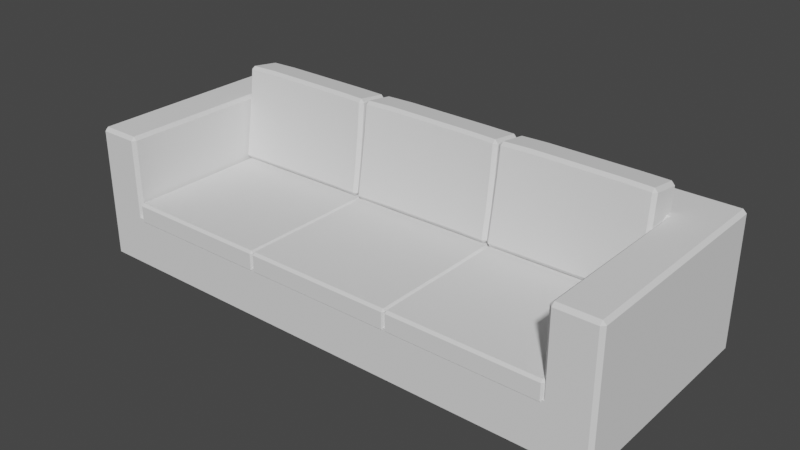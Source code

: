 # Source: bank.blend  (saved by Blender 2.92.15; exported with 4.5.12 LTS)
import bpy
from mathutils import Matrix  # noqa: F401  (used for matrix-valued properties, if any)

bpy.ops.wm.read_factory_settings(use_empty=True)
scene = bpy.context.scene
scene.name = 'Scene'

# ---- collections
col_collection = bpy.data.collections.new('Collection'); scene.collection.children.link(col_collection)

# ---- node groups
ng_auto_smooth = bpy.data.node_groups.new('Auto Smooth', 'GeometryNodeTree')
_s = ng_auto_smooth.interface.new_socket(name='Geometry', in_out='OUTPUT', socket_type='NodeSocketGeometry')
_s = ng_auto_smooth.interface.new_socket(name='Geometry', in_out='INPUT', socket_type='NodeSocketGeometry')
_s = ng_auto_smooth.interface.new_socket(name='Angle', in_out='INPUT', socket_type='NodeSocketFloat')
_s.subtype = 'ANGLE'
_s.min_value = 0.0
_s.max_value = 3.142
ng_auto_smooth.is_modifier = True
_N = ng_auto_smooth.nodes; _L = ng_auto_smooth.links
n0 = _N.new('NodeGroupOutput'); n0.name = 'Group Output'; n0.location = (480, -100)
n1 = _N.new('NodeGroupInput'); n1.name = 'Group Input'; n1.location = (-420, -300)
n2 = _N.new('NodeGroupInput'); n2.name = 'Group Input.001'; n2.location = (-60, -100)
n3 = _N.new('GeometryNodeSetShadeSmooth'); n3.name = 'Set Shade Smooth'; n3.location = (120, -100)
n3.domain = 'EDGE'
n4 = _N.new('GeometryNodeSetShadeSmooth'); n4.name = 'Set Shade Smooth.001'; n4.location = (300, -100)
n5 = _N.new('GeometryNodeInputMeshEdgeAngle'); n5.name = 'Edge Angle'; n5.location = (-420, -220)
n6 = _N.new('GeometryNodeInputEdgeSmooth'); n6.name = 'Is Edge Smooth'; n6.location = (-60, -160)
n7 = _N.new('GeometryNodeInputShadeSmooth'); n7.name = 'Is Face Smooth'; n7.location = (-240, -340)
n8 = _N.new('FunctionNodeBooleanMath'); n8.name = 'Boolean Math'; n8.location = (-60, -220)
n9 = _N.new('FunctionNodeCompare'); n9.name = 'Compare'; n9.location = (-240, -180)
n9.operation = 'LESS_EQUAL'
_L.new(n5.outputs[0], n9.inputs[0])
_L.new(n4.outputs[0], n0.inputs[0])
_L.new(n1.outputs[1], n9.inputs[1])
_L.new(n9.outputs[0], n8.inputs[0])
_L.new(n7.outputs[0], n8.inputs[1])
_L.new(n2.outputs[0], n3.inputs[0])
_L.new(n6.outputs[0], n3.inputs[1])
_L.new(n3.outputs[0], n4.inputs[0])
_L.new(n8.outputs[0], n3.inputs[2])
n0.is_active_output = True

# ---- world
world_world = bpy.data.worlds.new('World'); scene.world = world_world
world_world.use_nodes = True; world_world.node_tree.nodes.clear()
_N = world_world.node_tree.nodes; _L = world_world.node_tree.links
n0 = _N.new('ShaderNodeOutputWorld'); n0.name = 'World Output'; n0.location = (300, 300)
n1 = _N.new('ShaderNodeBackground'); n1.name = 'Background'; n1.location = (10, 300)
n1.inputs[0].default_value = (0.05088, 0.05088, 0.05088, 1.0)
_L.new(n1.outputs[0], n0.inputs[0])
n0.is_active_output = True
world_world.color = (0.05088, 0.05088, 0.05088)
world_world.use_sun_shadow = False
world_world.sun_shadow_jitter_overblur = 0.0

# ---- meshes
me_circle = bpy.data.meshes.new('Circle')
me_circle.from_pydata([(-1.996, -0.602, 0.2), (-2.112, -0.7171, 0.2), (-1.996, -0.8322, 0.2), (-1.881, -0.7171, 0.2), (-1.996, -0.602, -0.02), (-2.112, -0.7171, -0.02), (-1.996, -0.8322, -0.02), (-1.881, -0.7171, -0.02), (1.996, -0.602, 0.2), (2.112, -0.7171, 0.2), (1.996, -0.8322, 0.2), (1.881, -0.7171, 0.2), (1.996, -0.602, -0.02), (2.112, -0.7171, -0.02), (1.996, -0.8322, -0.02), (1.881, -0.7171, -0.02), (-1.996, 0.602, 0.2), (-2.112, 0.7171, 0.2), (-1.996, 0.8322, 0.2), (-1.881, 0.7171, 0.2), (-1.996, 0.602, -0.02), (-2.112, 0.7171, -0.02), (-1.996, 0.8322, -0.02), (-1.881, 0.7171, -0.02), (1.996, 0.602, 0.2), (2.112, 0.7171, 0.2), (1.996, 0.8322, 0.2), (1.881, 0.7171, 0.2), (1.996, 0.602, -0.02), (2.112, 0.7171, -0.02), (1.996, 0.8322, -0.02), (1.881, 0.7171, -0.02), (2.0, 1.0, 0.6), (2.0, 0.5, 0.1), (2.4, 0.5, 0.6), (2.0, -0.97, 0.1), (2.0, -1.0, 0.13), (2.0, -0.97, 0.63), (1.97, -0.97, 0.6), (2.03, -1.0, 0.57), (2.0, 1.0, 0.13), (2.0, 0.97, 0.1), (2.0, 0.47, 0.63), (1.97, 0.5, 0.63), (1.97, 0.47, 0.6), (2.37, 1.0, 0.6), (2.4, 0.97, 0.6), (2.37, 1.0, 0.13), (2.4, 0.97, 0.13), (2.37, 0.97, 0.1), (2.4, 0.5, 0.13), (2.37, 0.5, 0.1), (2.4, -0.97, 0.6), (2.37, -1.0, 0.6), (2.37, -1.0, 0.13), (2.37, -0.97, 0.1), (2.4, -0.97, 0.13), (2.0, 0.47, 1.269), (2.03, 0.53, 1.299), (1.97, 0.5, 1.269), (2.0, -0.97, 1.27), (2.03, -1.0, 1.27), (2.03, -0.97, 1.3), (2.4, 0.5, 1.269), (2.37, 0.5, 1.299), (2.4, -0.97, 1.27), (2.37, -0.97, 1.3), (2.37, -1.0, 1.27), (2.0, 1.0, 1.268), (2.0, 0.97, 1.298), (2.37, 0.97, 1.298), (2.4, 0.97, 1.268), (2.37, 1.0, 1.268), (-2.0, 1.0, 0.6), (-2.0, 0.5, 0.1), (-2.4, 0.5, 0.6), (-2.0, -0.97, 0.1), (-2.0, -1.0, 0.13), (-2.0, -0.97, 0.63), (-1.97, -0.97, 0.6), (-2.03, -1.0, 0.57), (-2.0, 1.0, 0.13), (-2.0, 0.97, 0.1), (-2.0, 0.47, 0.63), (-1.97, 0.5, 0.63), (-1.97, 0.47, 0.6), (-2.37, 1.0, 0.6), (-2.4, 0.97, 0.6), (-2.37, 1.0, 0.13), (-2.4, 0.97, 0.13), (-2.37, 0.97, 0.1), (-2.4, 0.5, 0.13), (-2.37, 0.5, 0.1), (-2.4, -0.97, 0.6), (-2.37, -1.0, 0.6), (-2.37, -1.0, 0.13), (-2.37, -0.97, 0.1), (-2.4, -0.97, 0.13), (-2.0, 0.47, 1.269), (-2.03, 0.53, 1.299), (-1.97, 0.5, 1.269), (-2.0, -0.97, 1.27), (-2.03, -1.0, 1.27), (-2.03, -0.97, 1.3), (-2.4, 0.5, 1.269), (-2.37, 0.5, 1.299), (-2.4, -0.97, 1.27), (-2.37, -0.97, 1.3), (-2.37, -1.0, 1.27), (-2.0, 1.0, 1.268), (-2.0, 0.97, 1.298), (-2.37, 0.97, 1.298), (-2.4, 0.97, 1.268), (-2.37, 1.0, 1.268), (-1.976, -0.9871, 0.5325), (-1.976, -1.008, 0.5536), (-1.994, -0.9871, 0.5536), (-1.976, -1.008, 0.6978), (-1.976, -0.9871, 0.7188), (-1.994, -0.9871, 0.6978), (-1.976, 0.5201, 0.5325), (-1.994, 0.5201, 0.5536), (-1.976, 0.5201, 0.7188), (-1.994, 0.5201, 0.6978), (-0.6736, -0.9871, 0.5325), (-0.6552, -0.9871, 0.5536), (-0.6736, -1.008, 0.5536), (-0.6736, -0.9871, 0.7188), (-0.6736, -1.008, 0.6978), (-0.6552, -0.9871, 0.6978), (-0.6552, 0.5201, 0.5536), (-0.6736, 0.5201, 0.7188), (-0.6552, 0.5201, 0.6978), (-1.976, 0.1433, 0.5322), (-1.976, -0.2335, 0.5308), (-1.976, -0.6103, 0.5322), (-1.994, -0.6103, 0.5534), (-1.994, -0.2335, 0.5522), (-1.994, 0.1433, 0.5534), (-1.976, -0.6103, 0.7183), (-1.976, -0.2335, 0.7165), (-1.976, 0.1433, 0.7183), (-1.994, 0.1433, 0.6975), (-1.994, -0.2335, 0.696), (-1.994, -0.6103, 0.6975), (-0.6552, 0.1433, 0.5534), (-0.6552, -0.2335, 0.5522), (-0.6552, -0.6103, 0.5534), (-0.6736, 0.1433, 0.7183), (-0.6736, -0.2335, 0.7165), (-0.6736, -0.6103, 0.7183), (-0.6552, -0.6103, 0.6975), (-0.6552, -0.2335, 0.696), (-0.6552, 0.1433, 0.6975), (-1.65, 0.5201, 0.7184), (-0.9991, 0.5201, 0.7184), (-1.65, -0.9871, 0.5323), (-0.9991, -0.9871, 0.5323), (-0.9991, -1.008, 0.5534), (-1.65, -1.008, 0.5534), (-0.9991, -0.9871, 0.7184), (-1.65, -0.9871, 0.7184), (-1.65, -1.008, 0.6975), (-0.9991, -1.008, 0.6975), (-1.65, 0.1433, 0.7089), (-0.9991, 0.1433, 0.7089), (-1.65, -0.2335, 0.7021), (-0.9991, -0.2335, 0.7021), (-1.65, -0.6103, 0.7089), (-0.9991, -0.6103, 0.7089), (-0.6397, -0.9871, 0.5325), (-0.6397, -1.008, 0.5536), (-0.6581, -0.9871, 0.5536), (-0.6397, -1.008, 0.6978), (-0.6397, -0.9871, 0.7188), (-0.6581, -0.9871, 0.6978), (-0.6581, 0.5201, 0.5536), (-0.6397, 0.5201, 0.7188), (-0.6581, 0.5201, 0.6978), (0.6623, -0.9871, 0.5325), (0.6807, -0.9871, 0.5536), (0.6623, -1.008, 0.5536), (0.6623, -0.9871, 0.7188), (0.6623, -1.008, 0.6978), (0.6807, -0.9871, 0.6978), (0.6807, 0.5201, 0.5536), (0.6623, 0.5201, 0.7188), (0.6807, 0.5201, 0.6978), (-0.6581, -0.6103, 0.5534), (-0.6581, -0.2335, 0.5522), (-0.6581, 0.1433, 0.5534), (-0.6397, -0.6103, 0.7183), (-0.6397, -0.2335, 0.7165), (-0.6397, 0.1433, 0.7183), (-0.6581, 0.1433, 0.6975), (-0.6581, -0.2335, 0.696), (-0.6581, -0.6103, 0.6975), (0.6807, 0.1433, 0.5534), (0.6807, -0.2335, 0.5522), (0.6807, -0.6103, 0.5534), (0.6623, 0.1433, 0.7183), (0.6623, -0.2335, 0.7165), (0.6623, -0.6103, 0.7183), (0.6807, -0.6103, 0.6975), (0.6807, -0.2335, 0.696), (0.6807, 0.1433, 0.6975), (-0.3142, 0.5201, 0.7184), (0.3368, 0.5201, 0.7184), (-0.3142, -0.9871, 0.5323), (0.3368, -0.9871, 0.5323), (0.3368, -1.008, 0.5534), (-0.3142, -1.008, 0.5534), (0.3368, -0.9871, 0.7184), (-0.3142, -0.9871, 0.7184), (-0.3142, -1.008, 0.6975), (0.3368, -1.008, 0.6975), (-0.3142, 0.1433, 0.7089), (0.3368, 0.1433, 0.7089), (-0.3142, -0.2335, 0.7021), (0.3368, -0.2335, 0.7021), (-0.3142, -0.6103, 0.7089), (0.3368, -0.6103, 0.7089), (0.6962, -0.9871, 0.5325), (0.6962, -1.008, 0.5536), (0.6778, -0.9871, 0.5536), (0.6962, -1.008, 0.6978), (0.6962, -0.9871, 0.7188), (0.6778, -0.9871, 0.6978), (0.6778, 0.5201, 0.5536), (0.6962, 0.5201, 0.7188), (0.6778, 0.5201, 0.6978), (1.998, -0.9871, 0.5325), (2.017, -0.9871, 0.5536), (1.998, -1.008, 0.5536), (1.998, -0.9871, 0.7188), (1.998, -1.008, 0.6978), (2.017, -0.9871, 0.6978), (1.998, 0.5201, 0.5325), (1.998, 0.5412, 0.5536), (2.017, 0.5201, 0.5536), (1.998, 0.5201, 0.7188), (2.017, 0.5201, 0.6978), (1.998, 0.5412, 0.6978), (0.6778, -0.6103, 0.5534), (0.6778, -0.2335, 0.5522), (0.6778, 0.1433, 0.5534), (0.6962, -0.6103, 0.7183), (0.6962, -0.2335, 0.7165), (0.6962, 0.1433, 0.7183), (0.6778, 0.1433, 0.6975), (0.6778, -0.2335, 0.696), (0.6778, -0.6103, 0.6975), (1.998, -0.6103, 0.5322), (1.998, -0.2335, 0.5308), (1.998, 0.1433, 0.5322), (2.017, 0.1433, 0.5534), (2.017, -0.2335, 0.5522), (2.017, -0.6103, 0.5534), (1.998, 0.1433, 0.7183), (1.998, -0.2335, 0.7165), (1.998, -0.6103, 0.7183), (2.017, -0.6103, 0.6975), (2.017, -0.2335, 0.696), (2.017, 0.1433, 0.6975), (1.022, 0.5201, 0.7184), (1.673, 0.5201, 0.7184), (1.022, -0.9871, 0.5323), (1.673, -0.9871, 0.5323), (1.673, -1.008, 0.5534), (1.022, -1.008, 0.5534), (1.673, -0.9871, 0.7184), (1.022, -0.9871, 0.7184), (1.022, -1.008, 0.6975), (1.673, -1.008, 0.6975), (1.022, 0.1433, 0.7089), (1.673, 0.1433, 0.7089), (1.022, -0.2335, 0.7021), (1.673, -0.2335, 0.7021), (1.022, -0.6103, 0.7089), (1.673, -0.6103, 0.7089), (0.3995, 0.5321, 0.6863), (-0.3973, 0.5233, 0.6871), (-0.6623, 0.5625, 0.9671), (0.6646, 0.5702, 0.966), (0.401, 0.3128, 1.291), (0.4016, 0.2759, 1.011), (-0.3959, 0.3109, 1.294), (-0.3962, 0.2663, 1.013), (-0.3964, 0.6163, 1.25), (0.4, 0.617, 1.248), (1.735, 0.5321, 0.6863), (0.9382, 0.5233, 0.6871), (0.6733, 0.5625, 0.9671), (2.0, 0.5702, 0.966), (1.737, 0.3128, 1.291), (1.737, 0.2759, 1.011), (0.9396, 0.3109, 1.294), (0.9394, 0.2663, 1.013), (0.9391, 0.6163, 1.25), (1.736, 0.617, 1.248), (-0.9452, 0.5321, 0.6863), (-1.742, 0.5233, 0.6871), (-2.007, 0.5625, 0.9671), (-0.6801, 0.5702, 0.966), (-0.9437, 0.3128, 1.291), (-0.9431, 0.2759, 1.011), (-1.741, 0.3109, 1.294), (-1.741, 0.2663, 1.013), (-1.741, 0.6163, 1.25), (-0.9447, 0.617, 1.248), (-0.6624, 0.2406, 0.755), (-0.6325, 0.2365, 0.7256), (-0.6324, 0.2116, 0.7593), (-0.6321, 0.3265, 1.541), (-0.6321, 0.3599, 1.567), (-0.6621, 0.3547, 1.537), (-0.6326, 0.5194, 0.6864), (-0.6625, 0.5235, 0.7159), (-0.6622, 0.6055, 1.501), (-0.6323, 0.6104, 1.531), (-0.6323, 0.6364, 1.497), (0.6347, 0.2485, 0.7251), (0.6647, 0.2524, 0.7547), (0.6348, 0.2234, 0.7588), (0.6636, 0.3514, 1.535), (0.6334, 0.3557, 1.565), (0.6336, 0.323, 1.539), (0.6642, 0.5328, 0.7158), (0.6341, 0.5288, 0.6862), (0.6332, 0.6338, 1.496), (0.6331, 0.6074, 1.53), (0.6633, 0.6033, 1.5), (-0.3967, 0.6194, 1.533), (-0.3967, 0.6456, 1.499), (0.3987, 0.6409, 1.497), (0.3987, 0.6141, 1.531), (-0.3971, 0.2427, 0.7265), (-0.3969, 0.2186, 0.7602), (0.4005, 0.2296, 0.759), (0.4003, 0.2539, 0.7254), (0.3992, 0.366, 1.566), (0.3994, 0.3338, 1.541), (-0.3963, 0.3385, 1.543), (-0.3964, 0.3715, 1.569), (-0.6321, 0.2538, 1.011), (-0.6621, 0.2819, 1.007), (-0.6619, 0.3243, 1.287), (-0.6319, 0.2964, 1.292), (-0.6621, 0.5742, 1.252), (-0.6321, 0.6053, 1.248), (0.6342, 0.6067, 1.246), (0.6642, 0.5757, 1.25), (0.6349, 0.2983, 1.289), (0.6648, 0.3261, 1.285), (0.6653, 0.2911, 1.005), (0.6355, 0.263, 1.009), (0.6731, 0.2406, 0.755), (0.703, 0.2365, 0.7256), (0.7031, 0.2116, 0.7593), (0.7035, 0.3265, 1.541), (0.7034, 0.3599, 1.567), (0.6735, 0.3547, 1.537), (0.703, 0.5194, 0.6864), (0.673, 0.5235, 0.7159), (0.6733, 0.6055, 1.501), (0.7033, 0.6104, 1.531), (0.7032, 0.6364, 1.497), (1.97, 0.2485, 0.7251), (2.0, 0.2524, 0.7547), (1.97, 0.2234, 0.7588), (1.999, 0.3514, 1.535), (1.969, 0.3557, 1.565), (1.969, 0.323, 1.539), (2.0, 0.5328, 0.7158), (1.97, 0.5288, 0.6862), (1.969, 0.6338, 1.496), (1.969, 0.6074, 1.53), (1.999, 0.6033, 1.5), (0.9389, 0.6194, 1.533), (0.9389, 0.6456, 1.499), (1.734, 0.6409, 1.497), (1.734, 0.6141, 1.531), (0.9385, 0.2427, 0.7265), (0.9386, 0.2186, 0.7602), (1.736, 0.2296, 0.759), (1.736, 0.2539, 0.7254), (1.735, 0.366, 1.566), (1.735, 0.3338, 1.541), (0.9393, 0.3385, 1.543), (0.9392, 0.3715, 1.569), (0.7034, 0.2538, 1.011), (0.6735, 0.2819, 1.007), (0.6737, 0.3243, 1.287), (0.7036, 0.2964, 1.292), (0.6734, 0.5742, 1.252), (0.7034, 0.6053, 1.248), (1.97, 0.6067, 1.246), (2.0, 0.5757, 1.25), (1.97, 0.2983, 1.289), (2.0, 0.3261, 1.285), (2.001, 0.2911, 1.005), (1.971, 0.263, 1.009), (-2.007, 0.2406, 0.755), (-1.977, 0.2365, 0.7256), (-1.977, 0.2116, 0.7593), (-1.977, 0.3265, 1.541), (-1.977, 0.3599, 1.567), (-2.007, 0.3547, 1.537), (-1.977, 0.5194, 0.6864), (-2.007, 0.5235, 0.7159), (-2.007, 0.6055, 1.501), (-1.977, 0.6104, 1.531), (-1.977, 0.6364, 1.497), (-0.71, 0.2485, 0.7251), (-0.68, 0.2524, 0.7547), (-0.7099, 0.2234, 0.7588), (-0.6811, 0.3514, 1.535), (-0.7113, 0.3557, 1.565), (-0.7111, 0.323, 1.539), (-0.6805, 0.5328, 0.7158), (-0.7106, 0.5288, 0.6862), (-0.7115, 0.6338, 1.496), (-0.7116, 0.6074, 1.53), (-0.6815, 0.6033, 1.5), (-1.741, 0.6194, 1.533), (-1.741, 0.6456, 1.499), (-0.946, 0.6409, 1.497), (-0.9461, 0.6141, 1.531), (-1.742, 0.2427, 0.7265), (-1.742, 0.2186, 0.7602), (-0.9442, 0.2296, 0.759), (-0.9444, 0.2539, 0.7254), (-0.9455, 0.366, 1.566), (-0.9453, 0.3338, 1.541), (-1.741, 0.3385, 1.543), (-1.741, 0.3715, 1.569), (-1.977, 0.2538, 1.011), (-2.007, 0.2819, 1.007), (-2.007, 0.3243, 1.287), (-1.977, 0.2964, 1.292), (-2.007, 0.5742, 1.252), (-1.977, 0.6053, 1.248), (-0.7105, 0.6067, 1.246), (-0.6805, 0.5757, 1.25), (-0.7098, 0.2983, 1.289), (-0.6799, 0.3261, 1.285), (-0.6794, 0.2911, 1.005), (-0.7093, 0.263, 1.009)], [], [(3, 7, 4, 0), (1, 5, 6, 2), (9, 13, 12, 8), (2, 6, 7, 3), (8, 12, 15, 11), (10, 14, 13, 9), (17, 21, 20, 16), (11, 15, 14, 10), (16, 20, 23, 19), (18, 22, 21, 17), (24, 28, 29, 25), (19, 23, 22, 18), (27, 31, 28, 24), (25, 29, 30, 26), (26, 30, 31, 27), (33, 41, 49, 51), (35, 33, 51, 55), (39, 53, 67, 61), (85, 79, 38, 44), (69, 110, 99, 58), (59, 100, 84, 43), (64, 70, 69, 58), (52, 34, 63, 65), (32, 68, 72, 45), (73, 109, 68, 32), (42, 37, 60, 57), (40, 81, 73, 32), (35, 76, 74, 33), (58, 62, 66, 64), (40, 32, 45, 47), (33, 74, 82, 41), (34, 46, 71, 63), (50, 34, 52, 56), (166, 168, 169, 167), (48, 46, 34, 50), (37, 38, 39), (42, 43, 44), (47, 48, 49), (54, 55, 56), (57, 58, 59), (60, 61, 62), (65, 66, 67), (70, 71, 72), (44, 38, 37, 42), (82, 81, 40, 41), (79, 80, 39, 38), (43, 84, 85, 44), (68, 109, 110, 69), (46, 48, 47, 45), (51, 49, 48, 50), (53, 54, 56, 52), (55, 51, 50, 56), (40, 47, 49, 41), (54, 36, 35, 55), (57, 60, 62, 58), (64, 66, 65, 63), (61, 67, 66, 62), (42, 57, 59, 43), (67, 53, 52, 65), (60, 37, 39, 61), (70, 64, 63, 71), (45, 72, 71, 46), (69, 70, 72, 68), (99, 100, 59, 58), (77, 36, 39, 80), (39, 36, 54, 53), (74, 92, 90, 82), (76, 96, 92, 74), (80, 102, 108, 94), (105, 99, 110, 111), (93, 106, 104, 75), (73, 86, 113, 109), (83, 98, 101, 78), (99, 105, 107, 103), (81, 88, 86, 73), (75, 104, 112, 87), (91, 97, 93, 75), (89, 91, 75, 87), (78, 80, 79), (83, 85, 84), (88, 90, 89), (95, 97, 96), (98, 100, 99), (101, 103, 102), (106, 108, 107), (111, 113, 112), (85, 83, 78, 79), (87, 86, 88, 89), (92, 91, 89, 90), (94, 93, 97, 95), (96, 97, 91, 92), (81, 82, 90, 88), (95, 96, 76, 77), (98, 99, 103, 101), (105, 104, 106, 107), (102, 103, 107, 108), (83, 84, 100, 98), (108, 106, 93, 94), (101, 102, 80, 78), (111, 112, 104, 105), (86, 87, 112, 113), (110, 109, 113, 111), (80, 94, 95, 77), (159, 162, 117, 115), (147, 151, 129, 125), (168, 139, 118, 161), (138, 142, 123, 121), (114, 115, 116), (117, 118, 119), (124, 125, 126), (127, 128, 129), (135, 114, 116, 136), (115, 117, 119, 116), (141, 122, 123, 142), (150, 127, 129, 151), (128, 126, 125, 129), (157, 124, 126, 158), (161, 118, 117, 162), (131, 148, 153, 132), (148, 149, 152, 153), (149, 150, 151, 152), (118, 139, 144, 119), (139, 140, 143, 144), (140, 141, 142, 143), (120, 133, 138, 121), (133, 134, 137, 138), (134, 135, 136, 137), (116, 119, 144, 136), (136, 144, 143, 137), (137, 143, 142, 138), (154, 122, 141, 164), (164, 141, 140, 166), (166, 140, 139, 168), (130, 132, 153, 145), (145, 153, 152, 146), (146, 152, 151, 147), (149, 167, 169, 150), (164, 166, 167, 165), (148, 165, 167, 149), (154, 164, 165, 155), (131, 155, 165, 148), (160, 161, 162, 163), (127, 160, 163, 128), (156, 157, 158, 159), (114, 156, 159, 115), (168, 161, 160, 169), (150, 169, 160, 127), (162, 159, 158, 163), (126, 128, 163, 158), (218, 220, 221, 219), (211, 214, 173, 171), (199, 203, 184, 180), (220, 191, 174, 213), (190, 194, 178, 176), (170, 171, 172), (173, 174, 175), (179, 180, 181), (182, 183, 184), (171, 173, 175, 172), (193, 177, 178, 194), (202, 182, 184, 203), (183, 181, 180, 184), (209, 179, 181, 210), (213, 174, 173, 214), (186, 200, 205, 187), (200, 201, 204, 205), (201, 202, 203, 204), (174, 191, 196, 175), (191, 192, 195, 196), (192, 193, 194, 195), (172, 175, 196, 188), (188, 196, 195, 189), (189, 195, 194, 190), (206, 177, 193, 216), (216, 193, 192, 218), (218, 192, 191, 220), (185, 187, 205, 197), (197, 205, 204, 198), (198, 204, 203, 199), (201, 219, 221, 202), (216, 218, 219, 217), (200, 217, 219, 201), (206, 216, 217, 207), (186, 207, 217, 200), (212, 213, 214, 215), (182, 212, 215, 183), (208, 209, 210, 211), (170, 208, 211, 171), (220, 213, 212, 221), (202, 221, 212, 182), (214, 211, 210, 215), (181, 183, 215, 210), (276, 278, 279, 277), (269, 272, 225, 223), (257, 261, 236, 232), (278, 246, 226, 271), (245, 249, 230, 228), (222, 223, 224), (225, 226, 227), (231, 232, 233), (234, 235, 236), (237, 238, 239), (240, 241, 242), (223, 225, 227, 224), (248, 229, 230, 249), (241, 239, 238, 242), (254, 237, 239, 255), (260, 234, 236, 261), (235, 233, 232, 236), (267, 231, 233, 268), (271, 226, 225, 272), (240, 258, 263, 241), (258, 259, 262, 263), (259, 260, 261, 262), (231, 252, 257, 232), (252, 253, 256, 257), (253, 254, 255, 256), (226, 246, 251, 227), (246, 247, 250, 251), (247, 248, 249, 250), (224, 227, 251, 243), (243, 251, 250, 244), (244, 250, 249, 245), (264, 229, 248, 274), (274, 248, 247, 276), (276, 247, 246, 278), (239, 241, 263, 255), (255, 263, 262, 256), (256, 262, 261, 257), (259, 277, 279, 260), (274, 276, 277, 275), (258, 275, 277, 259), (264, 274, 275, 265), (240, 265, 275, 258), (270, 271, 272, 273), (234, 270, 273, 235), (266, 267, 268, 269), (222, 266, 269, 223), (278, 271, 270, 279), (260, 279, 270, 234), (272, 269, 268, 273), (233, 235, 273, 268), (0, 4, 5, 1), (36, 77, 76, 35), (332, 319, 314, 343), (332, 343, 340, 335), (289, 334, 329, 350), (346, 315, 318, 348), (330, 335, 340, 325), (349, 320, 333, 288), (352, 326, 341, 284), (341, 342, 286, 284), (280, 339, 336, 281), (337, 287, 344, 312), (346, 348, 282, 345), (351, 331, 324, 353), (285, 284, 286, 287), (338, 285, 287, 337), (327, 283, 354, 322), (280, 328, 321, 339), (356, 391, 292, 363), (286, 342, 313, 347), (323, 355, 285, 338), (355, 352, 284, 285), (316, 281, 336, 311), (287, 286, 347, 344), (378, 365, 360, 389), (379, 380, 299, 298), (299, 380, 375, 396), (392, 361, 364, 394), (376, 381, 386, 371), (395, 366, 379, 298), (398, 372, 387, 294), (387, 388, 296, 294), (383, 297, 390, 358), (382, 291, 290, 385), (397, 377, 370, 399), (296, 297, 295, 294), (373, 293, 400, 368), (297, 383, 384, 295), (392, 394, 292, 391), (378, 389, 386, 381), (290, 374, 367, 385), (402, 437, 302, 409), (296, 388, 359, 393), (399, 400, 293, 397), (369, 401, 295, 384), (401, 398, 294, 295), (362, 291, 382, 357), (297, 296, 393, 390), (424, 411, 406, 435), (425, 426, 309, 308), (309, 426, 421, 442), (438, 407, 410, 440), (422, 427, 432, 417), (441, 412, 425, 308), (444, 418, 433, 304), (433, 434, 306, 304), (429, 307, 436, 404), (428, 301, 300, 431), (443, 423, 416, 445), (306, 307, 305, 304), (419, 303, 446, 414), (307, 429, 430, 305), (438, 440, 302, 437), (424, 435, 432, 427), (300, 420, 413, 431), (306, 434, 405, 439), (415, 447, 305, 430), (447, 444, 304, 305), (408, 301, 428, 403), (307, 306, 439, 436), (333, 334, 289, 288), (310, 311, 312), (313, 314, 315), (318, 319, 320), (321, 322, 323), (324, 325, 326), (329, 330, 331), (443, 445, 446, 303), (356, 357, 358), (359, 360, 361), (364, 365, 366), (367, 368, 369), (370, 371, 372), (375, 376, 377), (351, 353, 354, 283), (402, 403, 404), (405, 406, 407), (410, 411, 412), (413, 414, 415), (416, 417, 418), (421, 422, 423), (316, 311, 310, 317), (347, 313, 315, 346), (314, 319, 318, 315), (335, 330, 329, 334), (321, 328, 327, 322), (330, 325, 324, 331), (355, 323, 322, 354), (339, 321, 323, 338), (343, 314, 313, 342), (319, 332, 333, 320), (332, 335, 334, 333), (311, 336, 337, 312), (336, 339, 338, 337), (325, 340, 341, 326), (340, 343, 342, 341), (312, 344, 345, 310), (344, 347, 346, 345), (320, 349, 348, 318), (331, 351, 350, 329), (326, 352, 353, 324), (352, 355, 354, 353), (362, 357, 356, 363), (393, 359, 361, 392), (360, 365, 364, 361), (381, 376, 375, 380), (367, 374, 373, 368), (376, 371, 370, 377), (401, 369, 368, 400), (385, 367, 369, 384), (389, 360, 359, 388), (365, 378, 379, 366), (378, 381, 380, 379), (357, 382, 383, 358), (382, 385, 384, 383), (371, 386, 387, 372), (386, 389, 388, 387), (358, 390, 391, 356), (390, 393, 392, 391), (366, 395, 394, 364), (377, 397, 396, 375), (372, 398, 399, 370), (398, 401, 400, 399), (408, 403, 402, 409), (439, 405, 407, 438), (406, 411, 410, 407), (427, 422, 421, 426), (413, 420, 419, 414), (422, 417, 416, 423), (447, 415, 414, 446), (431, 413, 415, 430), (435, 406, 405, 434), (411, 424, 425, 412), (424, 427, 426, 425), (403, 428, 429, 404), (428, 431, 430, 429), (417, 432, 433, 418), (432, 435, 434, 433), (404, 436, 437, 402), (436, 439, 438, 437), (412, 441, 440, 410), (423, 443, 442, 421), (418, 444, 445, 416), (444, 447, 446, 445), (310, 345, 282, 317)])
me_circle.polygons.foreach_set('use_smooth', [0, 0, 0, 0, 0, 0, 0, 0, 0, 0, 0, 0, 0, 0, 0, 1, 1, 1, 1, 1, 1, 1, 1, 1, 1, 1, 1, 1, 1, 1, 1, 1, 1, 1, 1, 1, 1, 1, 1, 1, 1, 1, 1, 1, 1, 1, 1, 1, 1, 1, 1, 1, 1, 1, 1, 1, 1, 1, 1, 1, 1, 1, 1, 1, 1, 1, 1, 1, 1, 1, 1, 1, 1, 1, 1, 1, 1, 1, 1, 1, 1, 1, 1, 1, 1, 1, 1, 1, 1, 1, 1, 1, 1, 1, 1, 1, 1, 1, 1, 1, 1, 1, 1, 1, 1, 1, 1, 1, 1, 1, 1, 1, 1, 1, 1, 1, 1, 1, 1, 1, 1, 1, 1, 1, 1, 1, 1, 1, 1, 1, 1, 1, 1, 1, 1, 1, 1, 1, 1, 1, 1, 1, 1, 1, 1, 1, 1, 1, 1, 1, 1, 1, 1, 1, 1, 1, 1, 1, 1, 1, 1, 1, 1, 1, 1, 1, 1, 1, 1, 1, 1, 1, 1, 1, 1, 1, 1, 1, 1, 1, 1, 1, 1, 1, 1, 1, 1, 1, 1, 1, 1, 1, 1, 1, 1, 1, 1, 1, 1, 1, 1, 1, 1, 1, 1, 1, 1, 1, 1, 1, 1, 1, 1, 1, 1, 1, 1, 1, 1, 1, 1, 1, 1, 1, 1, 1, 1, 1, 1, 1, 1, 1, 1, 1, 1, 1, 1, 1, 1, 1, 1, 1, 0, 1, 1, 1, 1, 1, 1, 1, 1, 1, 1, 1, 1, 1, 1, 1, 1, 1, 1, 1, 1, 1, 1, 1, 1, 1, 1, 1, 1, 1, 1, 1, 1, 1, 1, 1, 1, 1, 1, 1, 1, 1, 1, 1, 1, 1, 1, 1, 1, 1, 1, 1, 1, 1, 1, 1, 1, 1, 1, 1, 1, 1, 1, 1, 1, 1, 1, 1, 1, 1, 1, 1, 1, 1, 1, 1, 1, 1, 1, 1, 1, 1, 1, 1, 1, 1, 1, 1, 1, 1, 1, 1, 1, 1, 1, 1, 1, 1, 1, 1, 1, 1, 1, 1, 1, 1, 1, 1, 1, 1, 1, 1, 1, 1, 1, 1, 1, 1, 1, 1, 1, 1, 1, 1, 1, 1, 1, 1, 1, 1, 1, 1, 1, 1, 1, 1, 1, 1, 1, 1, 1, 1, 1, 1, 1, 1, 1, 1, 1, 1, 1, 1, 1, 1, 1])
_uv = me_circle.uv_layers.new(name='UVMap')
_uv.uv.foreach_set('vector', [0.6673, 0.5477, 0.6673, 0.5744, 0.6475, 0.5744, 0.6475, 0.5477, 0.6278, 0.5477, 0.6278, 0.5744, 0.6081, 0.5744, 0.6081, 0.5477, 0.9307, 0.1184, 0.9574, 0.1184, 0.9574, 0.1381, 0.9307, 0.1381, 0.687, 0.5477, 0.687, 0.5744, 0.6673, 0.5744, 0.6673, 0.5477, 0.9307, 0.1381, 0.9574, 0.1381, 0.9574, 0.1579, 0.9307, 0.1579, 0.9307, 0.09866, 0.9574, 0.09866, 0.9574, 0.1184, 0.9307, 0.1184, 0.2351, 0.9068, 0.2618, 0.9068, 0.2618, 0.9265, 0.2351, 0.9265, 0.9307, 0.07893, 0.9574, 0.07893, 0.9574, 0.09866, 0.9307, 0.09866, 0.2351, 0.9265, 0.2618, 0.9265, 0.2618, 0.9463, 0.2351, 0.9463, 0.2351, 0.8871, 0.2618, 0.8871, 0.2618, 0.9068, 0.2351, 0.9068, 0.9307, 0.0592, 0.9574, 0.0592, 0.9574, 0.07893, 0.9307, 0.07893, 0.2351, 0.9463, 0.2618, 0.9463, 0.2618, 0.966, 0.2351, 0.966, 0.9307, 0.03947, 0.9574, 0.03947, 0.9574, 0.0592, 0.9307, 0.0592, 0.9307, 0.0, 0.9574, 0.0, 0.9574, 0.01973, 0.9307, 0.01973, 0.9307, 0.01973, 0.9574, 0.01973, 0.9574, 0.03947, 0.9307, 0.03947, 0.2921, 0.04484, 0.2351, 0.04484, 0.2351, 1.721e-07, 0.2921, 1.147e-07, 0.4702, 0.04484, 0.2921, 0.04484, 0.2921, 1.147e-07, 0.4702, 0.0, 0.7162, 0.6277, 0.7574, 0.6314, 0.7574, 0.7126, 0.7162, 0.7126, 0.2351, 0.7489, 0.2351, 0.5744, 0.7126, 0.5744, 0.7126, 0.7489, 0.2351, 0.04484, 0.2351, 0.5296, 0.1818, 0.5332, 0.1818, 0.0412, 0.8165, 0.7018, 0.8165, 0.2243, 0.894, 0.2243, 0.894, 0.7018, 0.1781, 2.868e-08, 0.2351, 2.868e-08, 0.2351, 0.04484, 0.1818, 0.0412, 0.8977, 0.7018, 0.8977, 0.8799, 0.8167, 0.8799, 0.8165, 0.7018, 0.5271, 0.5296, 0.6081, 0.5296, 0.6081, 0.5744, 0.5271, 0.5744, 0.5271, 0.04484, 0.6081, 0.04484, 0.6081, 0.5296, 0.5271, 0.5296, 0.8958, 8.963e-09, 0.8958, 0.1745, 0.8182, 0.1745, 0.8184, 0.0, 0.4702, 0.5296, 0.4702, 0.04484, 0.5271, 0.04484, 0.5271, 0.5296, 0.4702, 0.04484, 0.4702, 0.5296, 0.2921, 0.5296, 0.2921, 0.04484, 0.1818, 0.0412, 0.0, 0.0412, 7.17e-09, 0.0, 0.1781, 2.868e-08, 0.4702, 0.5296, 0.5271, 0.5296, 0.5271, 0.5744, 0.4702, 0.5744, 0.2921, 0.04484, 0.2921, 0.5296, 0.2351, 0.5296, 0.2351, 0.04484, 0.8977, 0.8799, 0.8977, 0.9369, 0.8168, 0.9369, 0.8167, 0.8799, 0.9547, 0.8799, 0.8977, 0.8799, 0.8977, 0.7018, 0.9547, 0.7018, 0.1027, 0.6545, 0.1461, 0.6598, 0.144, 0.7348, 0.09887, 0.7355, 0.9547, 0.9369, 0.8977, 0.9369, 0.8977, 0.8799, 0.9547, 0.8799, 0.6166, 0.5341, 0.6215, 0.5327, 0.6215, 0.5416, 0.6851, 0.5425, 0.6851, 0.5477, 0.6806, 0.5451, 0.2108, 0.7407, 0.2153, 0.7381, 0.2153, 0.7432, 0.6806, 0.5425, 0.6806, 0.5477, 0.6762, 0.5451, 0.6301, 0.5401, 0.635, 0.5327, 0.635, 0.5416, 0.7482, 0.728, 0.7437, 0.7254, 0.7482, 0.7228, 0.7482, 0.7126, 0.7482, 0.7177, 0.7437, 0.7151, 0.6628, 0.5451, 0.6672, 0.5425, 0.6672, 0.5477, 0.9847, 0.1898, 0.9847, 0.01528, 0.9899, 0.01528, 0.9899, 0.1898, 0.9638, 0.4536, 0.9701, 0.4537, 0.9704, 0.8139, 0.9641, 0.8138, 0.9715, 0.02456, 0.9782, 0.01528, 0.9782, 0.3988, 0.9716, 0.3931, 0.9782, 0.3904, 0.9782, 0.01532, 0.9847, 0.01528, 0.9847, 0.3903, 0.977, 0.4536, 0.9767, 0.814, 0.9704, 0.8141, 0.9707, 0.4537, 0.9944, 0.4558, 0.9944, 0.3988, 0.9995, 0.3988, 0.9995, 0.4558, 0.9598, 0.8799, 0.9598, 0.9369, 0.9547, 0.9369, 0.9547, 0.8799, 0.9994, 0.7433, 0.9994, 0.8002, 0.9943, 0.8002, 0.9943, 0.7433, 0.9598, 0.7018, 0.9598, 0.8799, 0.9547, 0.8799, 0.9547, 0.7018, 0.9704, 0.8139, 0.9701, 0.8687, 0.9638, 0.8686, 0.9641, 0.8138, 0.9772, 0.8687, 0.977, 0.8138, 0.9832, 0.8138, 0.9835, 0.8686, 0.9835, 0.8084, 0.9835, 0.6339, 0.9887, 0.6339, 0.9887, 0.8157, 0.758, 0.6208, 0.7581, 0.4427, 0.7632, 0.4427, 0.7632, 0.6208, 0.7632, 0.6778, 0.7632, 0.719, 0.758, 0.719, 0.758, 0.6778, 0.2988, 0.8871, 0.2988, 0.9645, 0.2937, 0.9645, 0.2937, 0.8871, 0.9994, 0.6621, 0.9994, 0.7433, 0.9943, 0.7433, 0.9943, 0.6621, 0.2834, 0.8871, 0.2834, 0.9646, 0.2783, 0.9719, 0.2783, 0.8871, 0.7581, 0.6778, 0.758, 0.6208, 0.7632, 0.6208, 0.7632, 0.6778, 0.9995, 0.4558, 0.9995, 0.5367, 0.9944, 0.5367, 0.9944, 0.4558, 0.9707, 0.4537, 0.9704, 0.3989, 0.9767, 0.3988, 0.977, 0.4536, 0.2351, 0.958, 0.2285, 0.9523, 0.2284, 0.5837, 0.2351, 0.5744, 0.8165, 0.4463, 0.8165, 0.9311, 0.7632, 0.9347, 0.7632, 0.4427, 0.7162, 0.6277, 0.7126, 0.5744, 0.7574, 0.5744, 0.7574, 0.6314, 0.2921, 0.5296, 0.2921, 0.5744, 0.2351, 0.5744, 0.2351, 0.5296, 0.4702, 0.5296, 0.4702, 0.5744, 0.2921, 0.5744, 0.2921, 0.5296, 0.6081, 0.5275, 0.6081, 0.4427, 0.6493, 0.4427, 0.6493, 0.5239, 0.1781, 0.5744, 0.1818, 0.5332, 0.2351, 0.5296, 0.2351, 0.5744, 0.4702, 0.8059, 0.4702, 0.8871, 0.2921, 0.8869, 0.2921, 0.8059, 0.5271, 0.04484, 0.5271, 2.868e-08, 0.6081, 5.736e-08, 0.6081, 0.04484, 0.9715, 0.3988, 0.8941, 0.3988, 0.894, 0.2243, 0.9715, 0.2243, 0.1818, 0.5332, 0.1781, 0.5744, 1.126e-06, 0.5744, 1.09e-06, 0.5332, 0.4702, 0.04484, 0.4702, 0.0, 0.5271, 2.868e-08, 0.5271, 0.04484, 0.2921, 0.8059, 0.2921, 0.8869, 0.2351, 0.8868, 0.2351, 0.8059, 0.2921, 0.7489, 0.4702, 0.7489, 0.4702, 0.8059, 0.2921, 0.8059, 0.2351, 0.7489, 0.2921, 0.7489, 0.2921, 0.8059, 0.2351, 0.8059, 0.6166, 0.5378, 0.6081, 0.5352, 0.6166, 0.5327, 0.2153, 0.7278, 0.2153, 0.733, 0.2108, 0.7304, 0.2153, 0.733, 0.2153, 0.7381, 0.2108, 0.7355, 0.6717, 0.5451, 0.6762, 0.5425, 0.6762, 0.5477, 0.6301, 0.5327, 0.6301, 0.5378, 0.6215, 0.5352, 0.7482, 0.7177, 0.7482, 0.7228, 0.7437, 0.7203, 0.7482, 0.728, 0.7482, 0.7331, 0.7437, 0.7306, 0.6672, 0.5451, 0.6717, 0.5425, 0.6717, 0.5477, 0.2284, 0.984, 0.2233, 0.984, 0.2233, 0.8095, 0.2284, 0.8095, 1.0, 0.8727, 0.9949, 0.8727, 0.9949, 0.8157, 1.0, 0.8157, 0.9835, 0.577, 0.9887, 0.577, 0.9887, 0.6339, 0.9835, 0.6339, 0.9905, 0.271, 0.9956, 0.271, 0.9956, 0.3279, 0.9905, 0.3279, 0.9835, 0.3988, 0.9887, 0.3988, 0.9887, 0.577, 0.9835, 0.577, 0.9701, 0.4537, 0.9638, 0.4536, 0.9641, 0.3988, 0.9704, 0.3989, 0.977, 0.3989, 0.9832, 0.3988, 0.9835, 0.4536, 0.9772, 0.4537, 0.2173, 0.5817, 0.2224, 0.5744, 0.2224, 0.7562, 0.2173, 0.7562, 0.2233, 0.6314, 0.2284, 0.6314, 0.2284, 0.8095, 0.2233, 0.8095, 0.6081, 0.5477, 0.6081, 0.5426, 0.6493, 0.5426, 0.6493, 0.5477, 0.2937, 0.9645, 0.2885, 0.9645, 0.2885, 0.8871, 0.2937, 0.8871, 0.9905, 0.1898, 0.9956, 0.1898, 0.9956, 0.271, 0.9905, 0.271, 0.2834, 0.8871, 0.2885, 0.8871, 0.2885, 0.9719, 0.2834, 0.9646, 0.2233, 0.5744, 0.2284, 0.5744, 0.2284, 0.6314, 0.2233, 0.6314, 0.9949, 0.8727, 1.0, 0.8727, 1.0, 0.9536, 0.9949, 0.9536, 0.9704, 0.8141, 0.9767, 0.814, 0.977, 0.8688, 0.9707, 0.8689, 0.8219, 0.2157, 0.8182, 0.1745, 0.8752, 0.1745, 0.8752, 0.2193, 0.2074, 0.6603, 0.1904, 0.6635, 0.1849, 0.6355, 0.1948, 0.6279, 0.1504, 0.7935, 0.1464, 0.7761, 0.1827, 0.7661, 0.1957, 0.7766, 0.1461, 0.6598, 0.1508, 0.6238, 0.1825, 0.6359, 0.1874, 0.6638, 0.0644, 0.5852, 0.06156, 0.6037, 0.01258, 0.5969, 0.01531, 0.5781, 0.197, 0.6241, 0.1948, 0.6279, 0.1931, 0.6257, 0.1849, 0.6355, 0.1825, 0.6359, 0.1833, 0.6337, 0.2, 0.7753, 0.1957, 0.7766, 0.1968, 0.773, 0.1818, 0.7635, 0.1845, 0.764, 0.1827, 0.7661, 0.159, 0.6014, 0.197, 0.6241, 0.1931, 0.6257, 0.1578, 0.6046, 0.1948, 0.6279, 0.1849, 0.6355, 0.1833, 0.6337, 0.1931, 0.6257, 0.06104, 0.6073, 0.01207, 0.6006, 0.01258, 0.5969, 0.06156, 0.6037, 0.1459, 0.7729, 0.1818, 0.7635, 0.1827, 0.7661, 0.1464, 0.7761, 0.1845, 0.764, 0.1968, 0.773, 0.1957, 0.7766, 0.1827, 0.7661, 0.2108, 0.7369, 0.2, 0.7753, 0.1968, 0.773, 0.2073, 0.7364, 0.1874, 0.6638, 0.1825, 0.6359, 0.1849, 0.6355, 0.1904, 0.6635, 0.0001257, 0.7784, 0.05073, 0.7782, 0.05079, 0.7819, 0.0001501, 0.7822, 0.05073, 0.7782, 0.09997, 0.7772, 0.1002, 0.7807, 0.05079, 0.7819, 0.09997, 0.7772, 0.1459, 0.7729, 0.1464, 0.7761, 0.1002, 0.7807, 0.1825, 0.6359, 0.1508, 0.6238, 0.1517, 0.6209, 0.1833, 0.6337, 0.1508, 0.6238, 0.1082, 0.6143, 0.1088, 0.611, 0.1517, 0.6209, 0.1082, 0.6143, 0.06104, 0.6073, 0.06156, 0.6037, 0.1088, 0.611, 0.01584, 0.5744, 0.06498, 0.5815, 0.0644, 0.5852, 0.01531, 0.5781, 0.06498, 0.5815, 0.1132, 0.5897, 0.1125, 0.5932, 0.0644, 0.5852, 0.1132, 0.5897, 0.159, 0.6014, 0.1578, 0.6046, 0.1125, 0.5932, 0.1931, 0.6257, 0.1833, 0.6337, 0.1517, 0.6209, 0.1578, 0.6046, 0.1578, 0.6046, 0.1517, 0.6209, 0.1088, 0.611, 0.1125, 0.5932, 0.1125, 0.5932, 0.1088, 0.611, 0.06156, 0.6037, 0.0644, 0.5852, 0.006084, 0.6442, 0.01207, 0.6006, 0.06104, 0.6073, 0.05567, 0.6495, 0.05567, 0.6495, 0.06104, 0.6073, 0.1082, 0.6143, 0.1027, 0.6545, 0.1027, 0.6545, 0.1082, 0.6143, 0.1508, 0.6238, 0.1461, 0.6598, 0.0003247, 0.8016, 0.0001501, 0.7822, 0.05079, 0.7819, 0.05121, 0.8011, 0.05121, 0.8011, 0.05079, 0.7819, 0.1002, 0.7807, 0.1016, 0.7993, 0.1016, 0.7993, 0.1002, 0.7807, 0.1464, 0.7761, 0.1504, 0.7935, 0.09997, 0.7772, 0.09887, 0.7355, 0.144, 0.7348, 0.1459, 0.7729, 0.05567, 0.6495, 0.1027, 0.6545, 0.09887, 0.7355, 0.05064, 0.735, 0.05073, 0.7782, 0.05064, 0.735, 0.09887, 0.7355, 0.09997, 0.7772, 0.006084, 0.6442, 0.05567, 0.6495, 0.05064, 0.735, 0.0, 0.7337, 0.0001257, 0.7784, 0.0, 0.7337, 0.05064, 0.735, 0.05073, 0.7782, 0.187, 0.7335, 0.1874, 0.6638, 0.1904, 0.6635, 0.1901, 0.7338, 0.1818, 0.7635, 0.187, 0.7335, 0.1901, 0.7338, 0.1845, 0.764, 0.2108, 0.6597, 0.2108, 0.7369, 0.2073, 0.7364, 0.2074, 0.6603, 0.197, 0.6241, 0.2108, 0.6597, 0.2074, 0.6603, 0.1948, 0.6279, 0.1461, 0.6598, 0.1874, 0.6638, 0.187, 0.7335, 0.144, 0.7348, 0.1459, 0.7729, 0.144, 0.7348, 0.187, 0.7335, 0.1818, 0.7635, 0.1904, 0.6635, 0.2074, 0.6603, 0.2073, 0.7364, 0.1901, 0.7338, 0.1968, 0.773, 0.1845, 0.764, 0.1901, 0.7338, 0.2073, 0.7364, 0.7203, 0.3749, 0.6758, 0.373, 0.6749, 0.2967, 0.7197, 0.294, 0.6125, 0.3744, 0.63, 0.3716, 0.6357, 0.4021, 0.6231, 0.411, 0.6666, 0.2388, 0.6711, 0.2558, 0.6356, 0.2666, 0.6224, 0.2565, 0.6758, 0.373, 0.6734, 0.4108, 0.6384, 0.4016, 0.6332, 0.3713, 0.7646, 0.4403, 0.7656, 0.4218, 0.8145, 0.424, 0.8136, 0.4427, 0.6199, 0.4134, 0.6231, 0.411, 0.6244, 0.4148, 0.6357, 0.4021, 0.6384, 0.4016, 0.6376, 0.4041, 0.6182, 0.2579, 0.6224, 0.2565, 0.6213, 0.2601, 0.6366, 0.2692, 0.6339, 0.2688, 0.6356, 0.2666, 0.6231, 0.411, 0.6357, 0.4021, 0.6376, 0.4041, 0.6244, 0.4148, 0.7658, 0.4182, 0.8147, 0.4203, 0.8145, 0.424, 0.7656, 0.4218, 0.6718, 0.2589, 0.6366, 0.2692, 0.6356, 0.2666, 0.6711, 0.2558, 0.6339, 0.2688, 0.6213, 0.2601, 0.6224, 0.2565, 0.6356, 0.2666, 0.6081, 0.2965, 0.6182, 0.2579, 0.6213, 0.2601, 0.6117, 0.2969, 0.6332, 0.3713, 0.6384, 0.4016, 0.6357, 0.4021, 0.63, 0.3716, 0.8141, 0.2469, 0.7648, 0.2497, 0.7646, 0.2461, 0.8139, 0.2433, 0.7648, 0.2497, 0.7167, 0.253, 0.7164, 0.2496, 0.7646, 0.2461, 0.7167, 0.253, 0.6718, 0.2589, 0.6711, 0.2558, 0.7164, 0.2496, 0.6384, 0.4016, 0.6734, 0.4108, 0.6729, 0.4138, 0.6376, 0.4041, 0.6734, 0.4108, 0.7181, 0.4157, 0.7178, 0.4191, 0.6729, 0.4138, 0.7181, 0.4157, 0.7658, 0.4182, 0.7656, 0.4218, 0.7178, 0.4191, 0.6244, 0.4148, 0.6376, 0.4041, 0.6729, 0.4138, 0.6689, 0.4309, 0.6689, 0.4309, 0.6729, 0.4138, 0.7178, 0.4191, 0.7161, 0.4371, 0.7161, 0.4371, 0.7178, 0.4191, 0.7656, 0.4218, 0.7646, 0.4403, 0.8165, 0.3774, 0.8147, 0.4203, 0.7658, 0.4182, 0.7675, 0.3762, 0.7675, 0.3762, 0.7658, 0.4182, 0.7181, 0.4157, 0.7203, 0.3749, 0.7203, 0.3749, 0.7181, 0.4157, 0.6734, 0.4108, 0.6758, 0.373, 0.8128, 0.2243, 0.8139, 0.2433, 0.7646, 0.2461, 0.7633, 0.2273, 0.7633, 0.2273, 0.7646, 0.2461, 0.7164, 0.2496, 0.7143, 0.2314, 0.7143, 0.2314, 0.7164, 0.2496, 0.6711, 0.2558, 0.6666, 0.2388, 0.7167, 0.253, 0.7197, 0.294, 0.6749, 0.2967, 0.6718, 0.2589, 0.7675, 0.3762, 0.7203, 0.3749, 0.7197, 0.294, 0.7671, 0.292, 0.7648, 0.2497, 0.7671, 0.292, 0.7197, 0.294, 0.7167, 0.253, 0.8165, 0.3774, 0.7675, 0.3762, 0.7671, 0.292, 0.8165, 0.2903, 0.8141, 0.2469, 0.8165, 0.2903, 0.7671, 0.292, 0.7648, 0.2497, 0.6322, 0.2994, 0.6332, 0.3713, 0.63, 0.3716, 0.629, 0.2992, 0.6366, 0.2692, 0.6322, 0.2994, 0.629, 0.2992, 0.6339, 0.2688, 0.6089, 0.3749, 0.6081, 0.2965, 0.6117, 0.2969, 0.6125, 0.3744, 0.6199, 0.4134, 0.6089, 0.3749, 0.6125, 0.3744, 0.6231, 0.411, 0.6758, 0.373, 0.6332, 0.3713, 0.6322, 0.2994, 0.6749, 0.2967, 0.6718, 0.2589, 0.6749, 0.2967, 0.6322, 0.2994, 0.6366, 0.2692, 0.63, 0.3716, 0.6125, 0.3744, 0.6117, 0.2969, 0.629, 0.2992, 0.6213, 0.2601, 0.6339, 0.2688, 0.629, 0.2992, 0.6117, 0.2969, 0.706, 0.06601, 0.751, 0.06679, 0.7531, 0.142, 0.7091, 0.1469, 0.8146, 0.06481, 0.7971, 0.06755, 0.7911, 0.03706, 0.8038, 0.02794, 0.7644, 0.198, 0.7584, 0.1813, 0.7906, 0.1685, 0.8003, 0.1767, 0.751, 0.06679, 0.7527, 0.0287, 0.7885, 0.03759, 0.7939, 0.06788, 0.659, 0.0007887, 0.6585, 0.01979, 0.6086, 0.01919, 0.6088, 0.0, 0.807, 0.02548, 0.8038, 0.02794, 0.8025, 0.02417, 0.7911, 0.03706, 0.7885, 0.03759, 0.7893, 0.03505, 0.8043, 0.1783, 0.8003, 0.1767, 0.802, 0.1745, 0.7897, 0.1662, 0.7922, 0.1666, 0.7906, 0.1685, 0.6212, 0.2243, 0.618, 0.2217, 0.6214, 0.2207, 0.618, 0.1999, 0.6191, 0.2034, 0.6154, 0.2033, 0.8038, 0.02794, 0.7911, 0.03706, 0.7893, 0.03505, 0.8025, 0.02417, 0.6584, 0.02343, 0.6085, 0.0229, 0.6086, 0.01919, 0.6585, 0.01979, 0.6191, 0.2034, 0.6214, 0.2207, 0.618, 0.2217, 0.6154, 0.2033, 0.6695, 0.2201, 0.6212, 0.2243, 0.6214, 0.2207, 0.6691, 0.2164, 0.7575, 0.1784, 0.7897, 0.1662, 0.7906, 0.1685, 0.7584, 0.1813, 0.7922, 0.1666, 0.802, 0.1745, 0.8003, 0.1767, 0.7906, 0.1685, 0.8182, 0.1423, 0.8043, 0.1783, 0.802, 0.1745, 0.8147, 0.1417, 0.7939, 0.06788, 0.7885, 0.03759, 0.7911, 0.03706, 0.7971, 0.06755, 0.618, 0.1999, 0.6662, 0.1935, 0.6666, 0.1972, 0.6191, 0.2034, 0.6662, 0.1935, 0.7142, 0.1876, 0.7148, 0.1909, 0.6666, 0.1972, 0.7142, 0.1876, 0.7575, 0.1784, 0.7584, 0.1813, 0.7148, 0.1909, 0.8043, 0.1783, 0.7657, 0.2012, 0.7644, 0.198, 0.8003, 0.1767, 0.7657, 0.2012, 0.7189, 0.2126, 0.7182, 0.2091, 0.7644, 0.198, 0.7189, 0.2126, 0.6695, 0.2201, 0.6691, 0.2164, 0.7182, 0.2091, 0.7885, 0.03759, 0.7527, 0.0287, 0.7533, 0.02557, 0.7893, 0.03505, 0.7527, 0.0287, 0.7072, 0.02459, 0.7074, 0.02113, 0.7533, 0.02557, 0.7072, 0.02459, 0.6584, 0.02343, 0.6585, 0.01979, 0.7074, 0.02113, 0.8025, 0.02417, 0.7893, 0.03505, 0.7533, 0.02557, 0.7571, 0.008162, 0.7571, 0.008162, 0.7533, 0.02557, 0.7074, 0.02113, 0.7087, 0.002728, 0.7087, 0.002728, 0.7074, 0.02113, 0.6585, 0.01979, 0.659, 0.0007887, 0.6081, 0.06689, 0.6085, 0.0229, 0.6584, 0.02343, 0.658, 0.06622, 0.658, 0.06622, 0.6584, 0.02343, 0.7072, 0.02459, 0.706, 0.06601, 0.706, 0.06601, 0.7072, 0.02459, 0.7527, 0.0287, 0.751, 0.06679, 0.6214, 0.2207, 0.6191, 0.2034, 0.6666, 0.1972, 0.6691, 0.2164, 0.6691, 0.2164, 0.6666, 0.1972, 0.7148, 0.1909, 0.7182, 0.2091, 0.7182, 0.2091, 0.7148, 0.1909, 0.7584, 0.1813, 0.7644, 0.198, 0.7142, 0.1876, 0.7091, 0.1469, 0.7531, 0.142, 0.7575, 0.1784, 0.658, 0.06622, 0.706, 0.06601, 0.7091, 0.1469, 0.6617, 0.1513, 0.6662, 0.1935, 0.6617, 0.1513, 0.7091, 0.1469, 0.7142, 0.1876, 0.6081, 0.06689, 0.658, 0.06622, 0.6617, 0.1513, 0.612, 0.1559, 0.618, 0.1999, 0.612, 0.1559, 0.6617, 0.1513, 0.6662, 0.1935, 0.7948, 0.1383, 0.7939, 0.06788, 0.7971, 0.06755, 0.7979, 0.1386, 0.7897, 0.1662, 0.7948, 0.1383, 0.7979, 0.1386, 0.7922, 0.1666, 0.8182, 0.06429, 0.8182, 0.1423, 0.8147, 0.1417, 0.8146, 0.06481, 0.807, 0.02548, 0.8182, 0.06429, 0.8146, 0.06481, 0.8038, 0.02794, 0.751, 0.06679, 0.7939, 0.06788, 0.7948, 0.1383, 0.7531, 0.142, 0.7575, 0.1784, 0.7531, 0.142, 0.7948, 0.1383, 0.7897, 0.1662, 0.7971, 0.06755, 0.8146, 0.06481, 0.8147, 0.1417, 0.7979, 0.1386, 0.802, 0.1745, 0.7922, 0.1666, 0.7979, 0.1386, 0.8147, 0.1417, 0.6475, 0.5477, 0.6475, 0.5744, 0.6278, 0.5744, 0.6278, 0.5477, 0.977, 0.8138, 0.9772, 0.4537, 0.9835, 0.4536, 0.9832, 0.8138, 0.03495, 0.8302, 0.03608, 0.8016, 0.06674, 0.8017, 0.0653, 0.8303, 0.03495, 0.8302, 0.0653, 0.8303, 0.06562, 0.9267, 0.03525, 0.9266, 0.1609, 0.83, 0.1305, 0.8302, 0.1307, 0.8018, 0.1612, 0.8016, 0.9631, 0.4641, 0.9638, 0.4945, 0.9331, 0.4947, 0.9325, 0.4642, 0.03595, 0.955, 0.03525, 0.9266, 0.06562, 0.9267, 0.06674, 0.9551, 0.1612, 0.9551, 0.1307, 0.9552, 0.1303, 0.9266, 0.1607, 0.9265, 0.5014, 0.9026, 0.471, 0.9025, 0.4706, 0.8741, 0.5009, 0.8742, 0.4706, 0.8741, 0.4702, 0.7777, 0.5005, 0.7777, 0.5009, 0.8742, 0.894, 0.4272, 0.928, 0.4275, 0.9285, 0.5241, 0.8941, 0.5238, 0.5662, 0.7775, 0.535, 0.7776, 0.5355, 0.749, 0.5664, 0.7489, 0.9631, 0.4641, 0.9325, 0.4642, 0.9289, 0.4299, 0.9633, 0.4297, 0.6879, 0.4735, 0.6884, 0.443, 0.7192, 0.4427, 0.7185, 0.4731, 0.5352, 0.8743, 0.5009, 0.8742, 0.5005, 0.7777, 0.535, 0.7776, 0.5662, 0.8741, 0.5352, 0.8743, 0.535, 0.7776, 0.5662, 0.7775, 0.6849, 0.5384, 0.6843, 0.5077, 0.7184, 0.5073, 0.7192, 0.538, 0.894, 0.4272, 0.8946, 0.3988, 0.9289, 0.3991, 0.928, 0.4275, 0.9289, 0.5527, 0.9283, 0.5835, 0.894, 0.5837, 0.8943, 0.5529, 0.5005, 0.7777, 0.4702, 0.7777, 0.4706, 0.749, 0.5011, 0.7491, 0.5664, 0.9025, 0.5357, 0.9027, 0.5352, 0.8743, 0.5662, 0.8741, 0.5357, 0.9027, 0.5014, 0.9026, 0.5009, 0.8742, 0.5352, 0.8743, 0.8943, 0.5523, 0.8941, 0.5238, 0.9285, 0.5241, 0.9289, 0.5527, 0.535, 0.7776, 0.5005, 0.7777, 0.5011, 0.7491, 0.5355, 0.749, 0.06674, 0.8302, 0.06788, 0.8016, 0.09854, 0.8017, 0.09709, 0.8303, 0.192, 0.9266, 0.1922, 0.8302, 0.2225, 0.83, 0.2224, 0.9265, 0.2225, 0.83, 0.1922, 0.8302, 0.1923, 0.8018, 0.2228, 0.8016, 0.9281, 0.6179, 0.9289, 0.6484, 0.8982, 0.6485, 0.8976, 0.6181, 0.06775, 0.955, 0.06705, 0.9266, 0.09741, 0.9267, 0.09854, 0.9551, 0.2228, 0.9551, 0.1923, 0.9552, 0.192, 0.9266, 0.2224, 0.9265, 0.5976, 0.9026, 0.5672, 0.9025, 0.5668, 0.8741, 0.5972, 0.8742, 0.5668, 0.8741, 0.5664, 0.7777, 0.5967, 0.7777, 0.5972, 0.8742, 0.6624, 0.7775, 0.6312, 0.7776, 0.6317, 0.749, 0.6626, 0.7489, 0.9303, 0.1253, 0.8959, 0.125, 0.8958, 0.02842, 0.9298, 0.02865, 0.653, 0.4735, 0.6534, 0.443, 0.6843, 0.4427, 0.6835, 0.4731, 0.5967, 0.7777, 0.6312, 0.7776, 0.6314, 0.8743, 0.5972, 0.8742, 0.65, 0.5384, 0.6493, 0.5077, 0.6834, 0.5073, 0.6843, 0.538, 0.6312, 0.7776, 0.6624, 0.7775, 0.6625, 0.8741, 0.6314, 0.8743, 0.9281, 0.6179, 0.8976, 0.6181, 0.894, 0.5837, 0.9283, 0.5835, 0.06674, 0.8302, 0.09709, 0.8303, 0.09741, 0.9267, 0.06705, 0.9266, 0.8958, 0.02842, 0.8964, 0.0, 0.9307, 0.0002567, 0.9298, 0.02865, 0.9637, 0.5527, 0.9632, 0.5835, 0.9289, 0.5837, 0.9291, 0.5529, 0.5967, 0.7777, 0.5664, 0.7777, 0.5668, 0.749, 0.5973, 0.7491, 0.6835, 0.4731, 0.6834, 0.5073, 0.6493, 0.5077, 0.653, 0.4735, 0.6626, 0.9025, 0.6319, 0.9027, 0.6314, 0.8743, 0.6625, 0.8741, 0.6319, 0.9027, 0.5976, 0.9026, 0.5972, 0.8742, 0.6314, 0.8743, 0.8961, 0.1535, 0.8959, 0.125, 0.9303, 0.1253, 0.9307, 0.1538, 0.6312, 0.7776, 0.5967, 0.7777, 0.5973, 0.7491, 0.6317, 0.749, 0.09854, 0.8302, 0.09968, 0.8016, 0.1303, 0.8017, 0.1289, 0.8303, 0.1612, 0.9266, 0.1613, 0.8302, 0.1917, 0.83, 0.1915, 0.9265, 0.1917, 0.83, 0.1613, 0.8302, 0.1615, 0.8018, 0.192, 0.8016, 0.963, 0.6179, 0.9637, 0.6484, 0.9331, 0.6485, 0.9324, 0.6181, 0.09954, 0.955, 0.09885, 0.9266, 0.1292, 0.9267, 0.1303, 0.9551, 0.192, 0.9551, 0.1615, 0.9552, 0.1612, 0.9266, 0.1915, 0.9265, 0.6939, 0.9026, 0.6634, 0.9025, 0.6631, 0.8741, 0.6934, 0.8742, 0.6631, 0.8741, 0.6626, 0.7777, 0.693, 0.7777, 0.6934, 0.8742, 0.7586, 0.7775, 0.7274, 0.7776, 0.7279, 0.749, 0.7588, 0.7489, 0.03449, 0.9269, 0.0001506, 0.9266, 0.0, 0.83, 0.03404, 0.8303, 0.7229, 0.4735, 0.7234, 0.443, 0.7542, 0.4427, 0.7534, 0.4731, 0.693, 0.7777, 0.7274, 0.7776, 0.7277, 0.8743, 0.6934, 0.8742, 0.7199, 0.5384, 0.7192, 0.5077, 0.7534, 0.5073, 0.7542, 0.538, 0.7274, 0.7776, 0.7586, 0.7775, 0.7587, 0.8741, 0.7277, 0.8743, 0.963, 0.6179, 0.9324, 0.6181, 0.9289, 0.5837, 0.9632, 0.5835, 0.09854, 0.8302, 0.1289, 0.8303, 0.1292, 0.9267, 0.09885, 0.9266, 0.0, 0.83, 0.0006551, 0.8016, 0.03495, 0.8019, 0.03404, 0.8303, 0.693, 0.7777, 0.6626, 0.7777, 0.663, 0.749, 0.6935, 0.7491, 0.7588, 0.9025, 0.7281, 0.9027, 0.7277, 0.8743, 0.7587, 0.8741, 0.7281, 0.9027, 0.6939, 0.9026, 0.6934, 0.8742, 0.7277, 0.8743, 0.0003438, 0.9551, 0.0001506, 0.9266, 0.03449, 0.9269, 0.03495, 0.9554, 0.7274, 0.7776, 0.693, 0.7777, 0.6935, 0.7491, 0.7279, 0.749, 0.1303, 0.9266, 0.1305, 0.8302, 0.1609, 0.83, 0.1607, 0.9265, 0.7222, 0.7485, 0.7178, 0.7459, 0.7222, 0.7434, 0.7441, 0.5425, 0.7485, 0.5398, 0.7485, 0.545, 0.6583, 0.5426, 0.6583, 0.5477, 0.6538, 0.5452, 0.7481, 0.7383, 0.7481, 0.7434, 0.7437, 0.7408, 0.7326, 0.7484, 0.7282, 0.7458, 0.7326, 0.7434, 0.644, 0.5379, 0.6395, 0.5352, 0.644, 0.5327, 0.7229, 0.4735, 0.7534, 0.4731, 0.7534, 0.5073, 0.7192, 0.5077, 0.7422, 0.7484, 0.7378, 0.7458, 0.7422, 0.7433, 0.2108, 0.7459, 0.2152, 0.7432, 0.2152, 0.7484, 0.6538, 0.5426, 0.6538, 0.5477, 0.6493, 0.5452, 0.7481, 0.7331, 0.7481, 0.7383, 0.7437, 0.7357, 0.7437, 0.7461, 0.7482, 0.7434, 0.7482, 0.7484, 0.6484, 0.5379, 0.644, 0.5352, 0.6484, 0.5327, 0.6879, 0.4735, 0.7185, 0.4731, 0.7184, 0.5073, 0.6843, 0.5077, 0.7378, 0.7433, 0.7378, 0.7484, 0.7334, 0.7459, 0.6471, 0.5275, 0.6471, 0.5326, 0.6427, 0.5299, 0.6628, 0.5477, 0.6583, 0.5451, 0.6628, 0.5425, 0.7178, 0.743, 0.7178, 0.7482, 0.7134, 0.7456, 0.7282, 0.7484, 0.7237, 0.7458, 0.7282, 0.7434, 0.6395, 0.5379, 0.635, 0.5352, 0.6395, 0.5327, 0.6973, 0.5398, 0.6973, 0.5744, 0.6921, 0.5744, 0.6921, 0.5398, 0.2778, 0.9524, 0.2783, 0.9828, 0.2732, 0.9828, 0.2728, 0.9523, 0.7385, 0.7127, 0.7385, 0.7433, 0.7334, 0.7432, 0.7334, 0.7126, 0.9901, 0.3147, 0.9905, 0.3432, 0.9852, 0.3432, 0.9848, 0.3147, 0.6973, 0.5741, 0.6973, 0.5398, 0.7024, 0.5398, 0.7024, 0.5741, 0.7282, 0.7126, 0.7282, 0.7434, 0.723, 0.7434, 0.723, 0.7126, 0.9754, 0.9335, 0.9761, 0.9642, 0.9711, 0.9643, 0.9704, 0.9336, 0.9892, 0.8441, 0.9898, 0.8157, 0.9949, 0.8157, 0.9943, 0.8441, 0.9574, 0.02857, 0.9587, 0.0, 0.9638, 1.698e-05, 0.9624, 0.0286, 0.9905, 0.1898, 0.9899, 0.2184, 0.9847, 0.2184, 0.9853, 0.1898, 0.9899, 0.2184, 0.9901, 0.3147, 0.9848, 0.3147, 0.9847, 0.2184, 0.9898, 0.9693, 0.9896, 0.9407, 0.9946, 0.9408, 0.9949, 0.9693, 0.9896, 0.9407, 0.9892, 0.8441, 0.9943, 0.8441, 0.9946, 0.9408, 0.9588, 0.1534, 0.9578, 0.125, 0.9628, 0.125, 0.9638, 0.1534, 0.9578, 0.125, 0.9574, 0.02857, 0.9624, 0.0286, 0.9628, 0.125, 0.2783, 0.8871, 0.2779, 0.918, 0.2729, 0.918, 0.2732, 0.8871, 0.2779, 0.918, 0.2778, 0.9524, 0.2728, 0.9523, 0.2729, 0.918, 0.7337, 0.5703, 0.7337, 0.5398, 0.739, 0.5398, 0.739, 0.5703, 0.7232, 0.5398, 0.7232, 0.5703, 0.7179, 0.5703, 0.718, 0.5399, 0.9761, 0.8689, 0.9755, 0.8993, 0.9705, 0.8994, 0.9711, 0.8689, 0.9755, 0.8993, 0.9754, 0.9335, 0.9704, 0.9336, 0.9705, 0.8994, 0.6921, 0.5398, 0.6921, 0.5744, 0.687, 0.5744, 0.687, 0.5398, 0.2723, 0.9524, 0.2728, 0.9828, 0.2677, 0.9828, 0.2673, 0.9523, 0.7437, 0.7127, 0.7437, 0.7433, 0.7386, 0.7432, 0.7385, 0.7126, 0.994, 0.5238, 0.9944, 0.5522, 0.9892, 0.5522, 0.9888, 0.5238, 0.7075, 0.5741, 0.7075, 0.5398, 0.7127, 0.5398, 0.7127, 0.5741, 0.723, 0.7126, 0.723, 0.7434, 0.7178, 0.7434, 0.7178, 0.7126, 0.9811, 0.9335, 0.9819, 0.9642, 0.9768, 0.9643, 0.9761, 0.9336, 0.9899, 0.04369, 0.9904, 0.01528, 0.9955, 0.01529, 0.9949, 0.04369, 0.2108, 0.603, 0.2122, 0.5744, 0.2173, 0.5744, 0.2159, 0.603, 0.9944, 0.3988, 0.9939, 0.4274, 0.9887, 0.4274, 0.9892, 0.3988, 0.9939, 0.4274, 0.994, 0.5238, 0.9888, 0.5238, 0.9887, 0.4274, 0.9904, 0.1689, 0.9902, 0.1403, 0.9952, 0.1403, 0.9955, 0.1689, 0.9902, 0.1403, 0.9899, 0.04369, 0.9949, 0.04369, 0.9952, 0.1403, 0.2122, 0.7278, 0.2112, 0.6994, 0.2162, 0.6994, 0.2173, 0.7278, 0.2112, 0.6994, 0.2108, 0.603, 0.2159, 0.603, 0.2162, 0.6994, 0.2728, 0.8871, 0.2724, 0.918, 0.2674, 0.918, 0.2677, 0.8871, 0.2724, 0.918, 0.2723, 0.9524, 0.2673, 0.9523, 0.2674, 0.918, 0.7285, 0.5703, 0.7285, 0.5398, 0.7337, 0.5398, 0.7337, 0.5703, 0.7285, 0.5398, 0.7285, 0.5703, 0.7232, 0.5703, 0.7232, 0.5399, 0.9819, 0.8689, 0.9812, 0.8993, 0.9762, 0.8994, 0.9768, 0.8689, 0.9812, 0.8993, 0.9811, 0.9335, 0.9761, 0.9336, 0.9762, 0.8994, 0.6081, 0.5275, 0.6427, 0.5275, 0.6427, 0.5326, 0.6081, 0.5327, 0.2667, 0.9524, 0.2673, 0.9828, 0.2622, 0.9828, 0.2618, 0.9523, 0.7441, 0.5399, 0.7441, 0.5706, 0.739, 0.5705, 0.739, 0.5398, 0.9889, 0.9407, 0.9892, 0.9691, 0.984, 0.9691, 0.9836, 0.9407, 0.7024, 0.5741, 0.7024, 0.5398, 0.7075, 0.5398, 0.7075, 0.5741, 0.7334, 0.7126, 0.7334, 0.7434, 0.7282, 0.7434, 0.7282, 0.7126, 0.9688, 0.9333, 0.9695, 0.964, 0.9644, 0.9641, 0.9638, 0.9334, 0.9887, 0.6905, 0.9892, 0.6621, 0.9943, 0.6621, 0.9937, 0.6905, 0.9638, 0.02857, 0.9652, 0.0, 0.9703, 1.698e-05, 0.9689, 0.0286, 0.9892, 0.8157, 0.9887, 0.8443, 0.9835, 0.8443, 0.9841, 0.8157, 0.9887, 0.8443, 0.9889, 0.9407, 0.9836, 0.9407, 0.9835, 0.8443, 0.9892, 0.8157, 0.989, 0.7871, 0.994, 0.7872, 0.9943, 0.8157, 0.989, 0.7871, 0.9887, 0.6905, 0.9937, 0.6905, 0.994, 0.7872, 0.9652, 0.1534, 0.9642, 0.125, 0.9692, 0.125, 0.9703, 0.1534, 0.9642, 0.125, 0.9638, 0.02857, 0.9689, 0.0286, 0.9692, 0.125, 0.2673, 0.8871, 0.2669, 0.918, 0.2618, 0.918, 0.2622, 0.8871, 0.2669, 0.918, 0.2667, 0.9524, 0.2618, 0.9523, 0.2618, 0.918, 0.7126, 0.743, 0.7126, 0.7126, 0.7178, 0.7126, 0.7178, 0.743, 0.7179, 0.5398, 0.7179, 0.5703, 0.7127, 0.5703, 0.7127, 0.5399, 0.9695, 0.8687, 0.9689, 0.8991, 0.9639, 0.8992, 0.9645, 0.8688, 0.9689, 0.8991, 0.9688, 0.9333, 0.9638, 0.9334, 0.9639, 0.8992, 0.9638, 0.3988, 0.9633, 0.4297, 0.9289, 0.4299, 0.9292, 0.3991])
me_circle.use_remesh_fix_poles = True
me_circle.use_remesh_preserve_attributes = False
me_circle.update()

# ---- objects
ob_circle = bpy.data.objects.new('Circle', me_circle)

# ---- transforms, parenting, visibility, modifiers, constraints
ob_circle.location = (0.0, 0.0, 0.0)
ob_circle.lineart.crease_threshold = 0.0
_m = ob_circle.modifiers.new('Auto Smooth', 'NODES')
_m.node_group = ng_auto_smooth
_gi = [s.identifier for s in ng_auto_smooth.interface.items_tree if s.item_type == 'SOCKET' and s.in_out == 'INPUT']
_m[_gi[1]] = 0.5236  # Angle

# ---- collection membership
col_collection.objects.link(ob_circle)

# ---- scene / render settings (as saved in the file)
scene.frame_start = 1; scene.frame_end = 250; scene.frame_set(0)
scene.render.engine = 'BLENDER_EEVEE_NEXT'
scene.cycles.use_denoising = False
scene.cycles.samples = 128
scene.cycles.sampling_pattern = 'TABULATED_SOBOL'
scene.cycles.use_adaptive_sampling = False
scene.cycles.use_light_tree = False
scene.view_settings.view_transform = 'Filmic'
bpy.context.view_layer.update()

# ---- added for rendering (the .blend has no active camera and no usable light): camera, sun
cam_auto = bpy.data.cameras.new('AutoCamera')
cam_auto.lens = 50.0
cam_auto.sensor_width = 36.0
cam_auto.clip_end = 1000.0
ob_auto_camera = bpy.data.objects.new('AutoCamera', cam_auto)
scene.collection.objects.link(ob_auto_camera)
ob_auto_camera.location = (5.03344, -6.04421, 4.80103)
ob_auto_camera.rotation_euler = (1.09748, -7.21219e-08, 0.694738)
scene.camera = ob_auto_camera
light_auto_sun = bpy.data.lights.new('AutoSun', 'SUN')
light_auto_sun.energy = 3.0
light_auto_sun.angle = 0.0523599
ob_auto_sun = bpy.data.objects.new('AutoSun', light_auto_sun)
scene.collection.objects.link(ob_auto_sun)
ob_auto_sun.rotation_euler = (0.872665, 0.174533, 0.523599)
bpy.context.view_layer.update()
